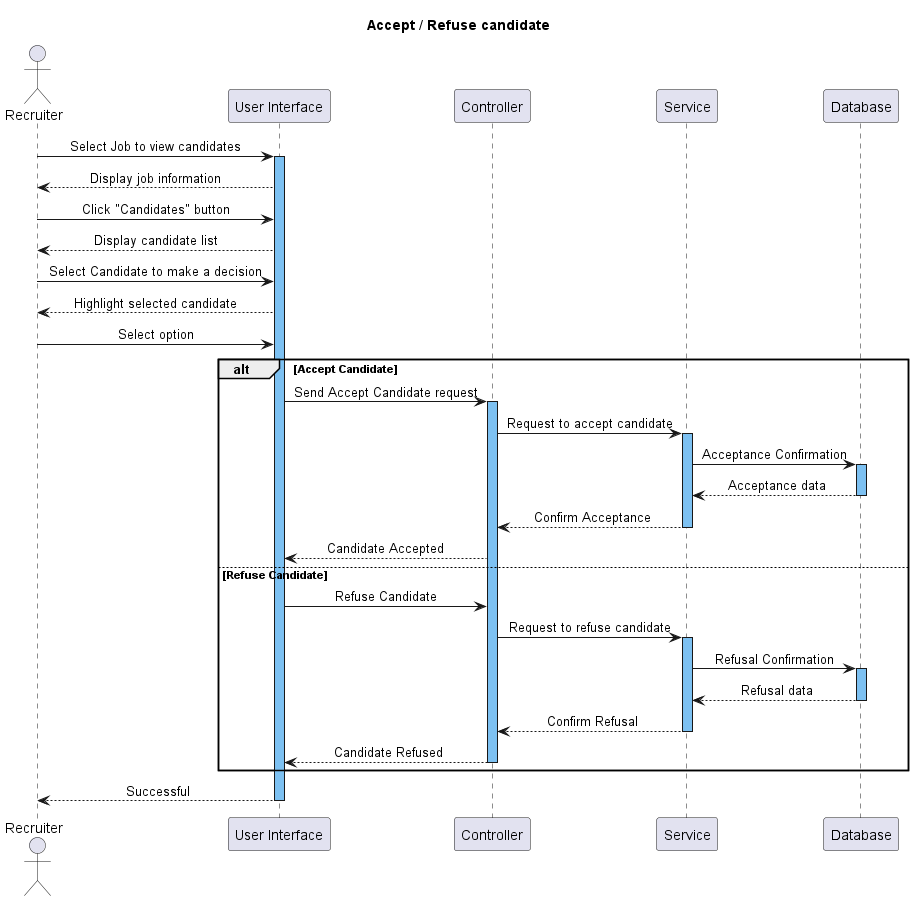

The diagram above was rendered by PlantUML. Its source (embedded in the PNG):
@startuml
title Accept / Refuse candidate
skinparam SequenceMessageAlignment center
!$b = "#7DC1F2"

actor Recruiter
participant "User Interface" as UI
participant Controller
participant Service
participant "Database" as DB

Recruiter -> UI: Select Job to view candidates
activate UI $b
UI --> Recruiter: Display job information
Recruiter -> UI: Click "Candidates" button
UI --> Recruiter: Display candidate list

Recruiter -> UI: Select Candidate to make a decision
UI --> Recruiter: Highlight selected candidate
Recruiter -> UI: Select option

alt Accept Candidate
  UI -> Controller: Send Accept Candidate request
  activate Controller $b
  Controller -> Service: Request to accept candidate
  activate Service $b
  Service -> DB: Acceptance Confirmation
  activate DB $b
  DB --> Service: Acceptance data
  deactivate DB
  Service --> Controller: Confirm Acceptance
  deactivate Service
  Controller --> UI: Candidate Accepted
else Refuse Candidate
  UI -> Controller: Refuse Candidate
  Controller -> Service: Request to refuse candidate
  activate Service $b
  Service -> DB: Refusal Confirmation
  activate DB $b
  DB --> Service: Refusal data
  deactivate DB
  Service --> Controller: Confirm Refusal
  deactivate Service
  Controller --> UI: Candidate Refused
  deactivate Controller
end

UI --> Recruiter: Successful
deactivate UI
@enduml